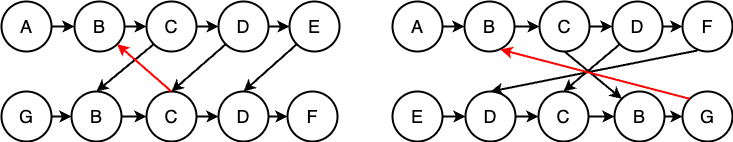

The diagram above was exported from draw.io. Its source (the exported page's mxGraphModel, read from the mxfile embedded in the PNG):
<mxGraphModel dx="934" dy="491" grid="1" gridSize="10" guides="1" tooltips="1" connect="1" arrows="1" fold="1" page="1" pageScale="1" pageWidth="827" pageHeight="1169" math="0" shadow="0">
  <root>
    <mxCell id="0" />
    <mxCell id="1" parent="0" />
    <mxCell id="W0VDZt0TlVCzL9y6IxlT-1" value="G" style="ellipse;whiteSpace=wrap;html=1;aspect=fixed;fontSize=18;strokeWidth=2;" parent="1" vertex="1">
      <mxGeometry x="49" y="250" width="50" height="50" as="geometry" />
    </mxCell>
    <mxCell id="W0VDZt0TlVCzL9y6IxlT-6" value="C" style="ellipse;whiteSpace=wrap;html=1;aspect=fixed;fontSize=18;strokeWidth=2;" parent="1" vertex="1">
      <mxGeometry x="194" y="160" width="50" height="50" as="geometry" />
    </mxCell>
    <mxCell id="W0VDZt0TlVCzL9y6IxlT-7" value="A" style="ellipse;whiteSpace=wrap;html=1;aspect=fixed;fontSize=18;strokeWidth=2;" parent="1" vertex="1">
      <mxGeometry x="49" y="160" width="50" height="50" as="geometry" />
    </mxCell>
    <mxCell id="W0VDZt0TlVCzL9y6IxlT-8" value="B" style="ellipse;whiteSpace=wrap;html=1;aspect=fixed;fontSize=18;strokeWidth=2;" parent="1" vertex="1">
      <mxGeometry x="122" y="160" width="50" height="50" as="geometry" />
    </mxCell>
    <mxCell id="W0VDZt0TlVCzL9y6IxlT-9" value="B" style="ellipse;whiteSpace=wrap;html=1;aspect=fixed;fontSize=18;strokeWidth=2;" parent="1" vertex="1">
      <mxGeometry x="119" y="250" width="50" height="50" as="geometry" />
    </mxCell>
    <mxCell id="W0VDZt0TlVCzL9y6IxlT-10" value="C" style="ellipse;whiteSpace=wrap;html=1;aspect=fixed;fontSize=18;strokeWidth=2;" parent="1" vertex="1">
      <mxGeometry x="194" y="250" width="50" height="50" as="geometry" />
    </mxCell>
    <mxCell id="W0VDZt0TlVCzL9y6IxlT-11" value="" style="endArrow=classic;html=1;rounded=0;entryX=0;entryY=0.5;entryDx=0;entryDy=0;exitX=1;exitY=0.5;exitDx=0;exitDy=0;strokeWidth=2;" parent="1" source="W0VDZt0TlVCzL9y6IxlT-7" target="W0VDZt0TlVCzL9y6IxlT-8" edge="1">
      <mxGeometry width="50" height="50" relative="1" as="geometry">
        <mxPoint x="139" y="340" as="sourcePoint" />
        <mxPoint x="189" y="290" as="targetPoint" />
      </mxGeometry>
    </mxCell>
    <mxCell id="W0VDZt0TlVCzL9y6IxlT-12" value="" style="endArrow=classic;html=1;rounded=0;entryX=0;entryY=0.5;entryDx=0;entryDy=0;exitX=1;exitY=0.5;exitDx=0;exitDy=0;strokeWidth=2;" parent="1" source="W0VDZt0TlVCzL9y6IxlT-8" target="W0VDZt0TlVCzL9y6IxlT-6" edge="1">
      <mxGeometry width="50" height="50" relative="1" as="geometry">
        <mxPoint x="139" y="340" as="sourcePoint" />
        <mxPoint x="189" y="290" as="targetPoint" />
      </mxGeometry>
    </mxCell>
    <mxCell id="W0VDZt0TlVCzL9y6IxlT-13" value="" style="endArrow=classic;html=1;rounded=0;entryX=0;entryY=0.5;entryDx=0;entryDy=0;exitX=1;exitY=0.5;exitDx=0;exitDy=0;strokeWidth=2;" parent="1" source="W0VDZt0TlVCzL9y6IxlT-1" target="W0VDZt0TlVCzL9y6IxlT-9" edge="1">
      <mxGeometry width="50" height="50" relative="1" as="geometry">
        <mxPoint x="139" y="340" as="sourcePoint" />
        <mxPoint x="189" y="290" as="targetPoint" />
      </mxGeometry>
    </mxCell>
    <mxCell id="W0VDZt0TlVCzL9y6IxlT-14" value="" style="endArrow=classic;html=1;rounded=0;entryX=0;entryY=0.5;entryDx=0;entryDy=0;exitX=1;exitY=0.5;exitDx=0;exitDy=0;strokeWidth=2;" parent="1" source="W0VDZt0TlVCzL9y6IxlT-9" target="W0VDZt0TlVCzL9y6IxlT-10" edge="1">
      <mxGeometry width="50" height="50" relative="1" as="geometry">
        <mxPoint x="139" y="340" as="sourcePoint" />
        <mxPoint x="189" y="290" as="targetPoint" />
      </mxGeometry>
    </mxCell>
    <mxCell id="W0VDZt0TlVCzL9y6IxlT-15" value="D" style="ellipse;whiteSpace=wrap;html=1;aspect=fixed;fontSize=18;strokeWidth=2;" parent="1" vertex="1">
      <mxGeometry x="266" y="160" width="50" height="50" as="geometry" />
    </mxCell>
    <mxCell id="W0VDZt0TlVCzL9y6IxlT-16" value="D" style="ellipse;whiteSpace=wrap;html=1;aspect=fixed;fontSize=18;strokeWidth=2;" parent="1" vertex="1">
      <mxGeometry x="266" y="250" width="50" height="50" as="geometry" />
    </mxCell>
    <mxCell id="W0VDZt0TlVCzL9y6IxlT-17" value="" style="endArrow=classic;html=1;rounded=0;entryX=0;entryY=0.5;entryDx=0;entryDy=0;exitX=1;exitY=0.5;exitDx=0;exitDy=0;strokeWidth=2;" parent="1" source="W0VDZt0TlVCzL9y6IxlT-6" target="W0VDZt0TlVCzL9y6IxlT-15" edge="1">
      <mxGeometry width="50" height="50" relative="1" as="geometry">
        <mxPoint x="139" y="340" as="sourcePoint" />
        <mxPoint x="189" y="290" as="targetPoint" />
      </mxGeometry>
    </mxCell>
    <mxCell id="W0VDZt0TlVCzL9y6IxlT-18" value="" style="endArrow=classic;html=1;rounded=0;entryX=0;entryY=0.5;entryDx=0;entryDy=0;exitX=1;exitY=0.5;exitDx=0;exitDy=0;strokeWidth=2;" parent="1" source="W0VDZt0TlVCzL9y6IxlT-10" target="W0VDZt0TlVCzL9y6IxlT-16" edge="1">
      <mxGeometry width="50" height="50" relative="1" as="geometry">
        <mxPoint x="139" y="340" as="sourcePoint" />
        <mxPoint x="189" y="290" as="targetPoint" />
      </mxGeometry>
    </mxCell>
    <mxCell id="W0VDZt0TlVCzL9y6IxlT-19" value="" style="endArrow=classic;html=1;rounded=0;entryX=0.5;entryY=0;entryDx=0;entryDy=0;exitX=0;exitY=1;exitDx=0;exitDy=0;strokeWidth=2;" parent="1" source="W0VDZt0TlVCzL9y6IxlT-6" target="W0VDZt0TlVCzL9y6IxlT-9" edge="1">
      <mxGeometry width="50" height="50" relative="1" as="geometry">
        <mxPoint x="139" y="340" as="sourcePoint" />
        <mxPoint x="189" y="290" as="targetPoint" />
      </mxGeometry>
    </mxCell>
    <mxCell id="W0VDZt0TlVCzL9y6IxlT-20" value="" style="endArrow=classic;html=1;rounded=0;entryX=0.5;entryY=0;entryDx=0;entryDy=0;exitX=0;exitY=1;exitDx=0;exitDy=0;strokeWidth=2;" parent="1" source="W0VDZt0TlVCzL9y6IxlT-15" target="W0VDZt0TlVCzL9y6IxlT-10" edge="1">
      <mxGeometry width="50" height="50" relative="1" as="geometry">
        <mxPoint x="139" y="340" as="sourcePoint" />
        <mxPoint x="189" y="290" as="targetPoint" />
      </mxGeometry>
    </mxCell>
    <mxCell id="W0VDZt0TlVCzL9y6IxlT-21" value="" style="endArrow=classic;html=1;rounded=0;exitX=0.5;exitY=0;exitDx=0;exitDy=0;entryX=1;entryY=1;entryDx=0;entryDy=0;strokeWidth=2;strokeColor=#FF0000;" parent="1" source="W0VDZt0TlVCzL9y6IxlT-10" target="W0VDZt0TlVCzL9y6IxlT-8" edge="1">
      <mxGeometry width="50" height="50" relative="1" as="geometry">
        <mxPoint x="139" y="340" as="sourcePoint" />
        <mxPoint x="189" y="290" as="targetPoint" />
      </mxGeometry>
    </mxCell>
    <mxCell id="W0VDZt0TlVCzL9y6IxlT-23" value="E" style="ellipse;whiteSpace=wrap;html=1;aspect=fixed;fontSize=18;strokeWidth=2;" parent="1" vertex="1">
      <mxGeometry x="440" y="250" width="50" height="50" as="geometry" />
    </mxCell>
    <mxCell id="W0VDZt0TlVCzL9y6IxlT-24" value="C" style="ellipse;whiteSpace=wrap;html=1;aspect=fixed;fontSize=18;strokeWidth=2;" parent="1" vertex="1">
      <mxGeometry x="587" y="160" width="50" height="50" as="geometry" />
    </mxCell>
    <mxCell id="W0VDZt0TlVCzL9y6IxlT-25" value="A" style="ellipse;whiteSpace=wrap;html=1;aspect=fixed;fontSize=18;strokeWidth=2;" parent="1" vertex="1">
      <mxGeometry x="440" y="160" width="50" height="50" as="geometry" />
    </mxCell>
    <mxCell id="W0VDZt0TlVCzL9y6IxlT-26" value="B" style="ellipse;whiteSpace=wrap;html=1;aspect=fixed;fontSize=18;strokeWidth=2;" parent="1" vertex="1">
      <mxGeometry x="512" y="160" width="50" height="50" as="geometry" />
    </mxCell>
    <mxCell id="W0VDZt0TlVCzL9y6IxlT-27" value="D" style="ellipse;whiteSpace=wrap;html=1;aspect=fixed;fontSize=18;strokeWidth=2;" parent="1" vertex="1">
      <mxGeometry x="513" y="250" width="50" height="50" as="geometry" />
    </mxCell>
    <mxCell id="W0VDZt0TlVCzL9y6IxlT-28" value="C" style="ellipse;whiteSpace=wrap;html=1;aspect=fixed;fontSize=18;strokeWidth=2;" parent="1" vertex="1">
      <mxGeometry x="586" y="250" width="50" height="50" as="geometry" />
    </mxCell>
    <mxCell id="W0VDZt0TlVCzL9y6IxlT-29" value="" style="endArrow=classic;html=1;rounded=0;entryX=0;entryY=0.5;entryDx=0;entryDy=0;exitX=1;exitY=0.5;exitDx=0;exitDy=0;strokeWidth=2;" parent="1" source="W0VDZt0TlVCzL9y6IxlT-25" target="W0VDZt0TlVCzL9y6IxlT-26" edge="1">
      <mxGeometry width="50" height="50" relative="1" as="geometry">
        <mxPoint x="530" y="340" as="sourcePoint" />
        <mxPoint x="580" y="290" as="targetPoint" />
      </mxGeometry>
    </mxCell>
    <mxCell id="W0VDZt0TlVCzL9y6IxlT-30" value="" style="endArrow=classic;html=1;rounded=0;entryX=0;entryY=0.5;entryDx=0;entryDy=0;exitX=1;exitY=0.5;exitDx=0;exitDy=0;strokeWidth=2;" parent="1" source="W0VDZt0TlVCzL9y6IxlT-26" target="W0VDZt0TlVCzL9y6IxlT-24" edge="1">
      <mxGeometry width="50" height="50" relative="1" as="geometry">
        <mxPoint x="530" y="340" as="sourcePoint" />
        <mxPoint x="580" y="290" as="targetPoint" />
      </mxGeometry>
    </mxCell>
    <mxCell id="W0VDZt0TlVCzL9y6IxlT-31" value="" style="endArrow=classic;html=1;rounded=0;entryX=0;entryY=0.5;entryDx=0;entryDy=0;exitX=1;exitY=0.5;exitDx=0;exitDy=0;strokeWidth=2;" parent="1" source="W0VDZt0TlVCzL9y6IxlT-23" target="W0VDZt0TlVCzL9y6IxlT-27" edge="1">
      <mxGeometry width="50" height="50" relative="1" as="geometry">
        <mxPoint x="530" y="340" as="sourcePoint" />
        <mxPoint x="580" y="290" as="targetPoint" />
      </mxGeometry>
    </mxCell>
    <mxCell id="W0VDZt0TlVCzL9y6IxlT-32" value="" style="endArrow=classic;html=1;rounded=0;entryX=0;entryY=0.5;entryDx=0;entryDy=0;exitX=1;exitY=0.5;exitDx=0;exitDy=0;strokeWidth=2;" parent="1" source="W0VDZt0TlVCzL9y6IxlT-27" target="W0VDZt0TlVCzL9y6IxlT-28" edge="1">
      <mxGeometry width="50" height="50" relative="1" as="geometry">
        <mxPoint x="530" y="340" as="sourcePoint" />
        <mxPoint x="580" y="290" as="targetPoint" />
      </mxGeometry>
    </mxCell>
    <mxCell id="W0VDZt0TlVCzL9y6IxlT-33" value="D" style="ellipse;whiteSpace=wrap;html=1;aspect=fixed;fontSize=18;strokeWidth=2;" parent="1" vertex="1">
      <mxGeometry x="660" y="160" width="50" height="50" as="geometry" />
    </mxCell>
    <mxCell id="W0VDZt0TlVCzL9y6IxlT-34" value="B" style="ellipse;whiteSpace=wrap;html=1;aspect=fixed;fontSize=18;strokeWidth=2;" parent="1" vertex="1">
      <mxGeometry x="662" y="250" width="50" height="50" as="geometry" />
    </mxCell>
    <mxCell id="W0VDZt0TlVCzL9y6IxlT-35" value="" style="endArrow=classic;html=1;rounded=0;entryX=0;entryY=0.5;entryDx=0;entryDy=0;exitX=1;exitY=0.5;exitDx=0;exitDy=0;strokeWidth=2;" parent="1" source="W0VDZt0TlVCzL9y6IxlT-24" target="W0VDZt0TlVCzL9y6IxlT-33" edge="1">
      <mxGeometry width="50" height="50" relative="1" as="geometry">
        <mxPoint x="530" y="340" as="sourcePoint" />
        <mxPoint x="580" y="290" as="targetPoint" />
      </mxGeometry>
    </mxCell>
    <mxCell id="W0VDZt0TlVCzL9y6IxlT-36" value="" style="endArrow=classic;html=1;rounded=0;entryX=0;entryY=0.5;entryDx=0;entryDy=0;exitX=1;exitY=0.5;exitDx=0;exitDy=0;strokeWidth=2;" parent="1" source="W0VDZt0TlVCzL9y6IxlT-28" target="W0VDZt0TlVCzL9y6IxlT-34" edge="1">
      <mxGeometry width="50" height="50" relative="1" as="geometry">
        <mxPoint x="530" y="340" as="sourcePoint" />
        <mxPoint x="580" y="290" as="targetPoint" />
      </mxGeometry>
    </mxCell>
    <mxCell id="W0VDZt0TlVCzL9y6IxlT-37" value="" style="endArrow=classic;html=1;rounded=0;entryX=0.5;entryY=0;entryDx=0;entryDy=0;exitX=0.3;exitY=0.98;exitDx=0;exitDy=0;strokeWidth=2;exitPerimeter=0;" parent="1" source="0txuVIMPrgRxdfGAvN4s-6" target="W0VDZt0TlVCzL9y6IxlT-27" edge="1">
      <mxGeometry width="50" height="50" relative="1" as="geometry">
        <mxPoint x="530" y="340" as="sourcePoint" />
        <mxPoint x="580" y="290" as="targetPoint" />
      </mxGeometry>
    </mxCell>
    <mxCell id="W0VDZt0TlVCzL9y6IxlT-38" value="" style="endArrow=classic;html=1;rounded=0;entryX=0.5;entryY=0;entryDx=0;entryDy=0;strokeWidth=2;exitX=0;exitY=1;exitDx=0;exitDy=0;" parent="1" source="W0VDZt0TlVCzL9y6IxlT-33" target="W0VDZt0TlVCzL9y6IxlT-28" edge="1">
      <mxGeometry width="50" height="50" relative="1" as="geometry">
        <mxPoint x="530" y="340" as="sourcePoint" />
        <mxPoint x="580" y="290" as="targetPoint" />
      </mxGeometry>
    </mxCell>
    <mxCell id="0txuVIMPrgRxdfGAvN4s-1" value="E" style="ellipse;whiteSpace=wrap;html=1;aspect=fixed;fontSize=18;strokeWidth=2;" vertex="1" parent="1">
      <mxGeometry x="337" y="160" width="50" height="50" as="geometry" />
    </mxCell>
    <mxCell id="0txuVIMPrgRxdfGAvN4s-2" value="F" style="ellipse;whiteSpace=wrap;html=1;aspect=fixed;fontSize=18;strokeWidth=2;" vertex="1" parent="1">
      <mxGeometry x="335" y="250" width="50" height="50" as="geometry" />
    </mxCell>
    <mxCell id="0txuVIMPrgRxdfGAvN4s-3" value="" style="endArrow=classic;html=1;rounded=0;entryX=0;entryY=0.5;entryDx=0;entryDy=0;exitX=1;exitY=0.5;exitDx=0;exitDy=0;strokeWidth=2;" edge="1" parent="1" source="W0VDZt0TlVCzL9y6IxlT-15" target="0txuVIMPrgRxdfGAvN4s-1">
      <mxGeometry width="50" height="50" relative="1" as="geometry">
        <mxPoint x="284" y="195" as="sourcePoint" />
        <mxPoint x="320" y="195" as="targetPoint" />
      </mxGeometry>
    </mxCell>
    <mxCell id="0txuVIMPrgRxdfGAvN4s-4" value="" style="endArrow=classic;html=1;rounded=0;entryX=0;entryY=0.5;entryDx=0;entryDy=0;exitX=1;exitY=0.5;exitDx=0;exitDy=0;strokeWidth=2;" edge="1" parent="1" source="W0VDZt0TlVCzL9y6IxlT-16" target="0txuVIMPrgRxdfGAvN4s-2">
      <mxGeometry width="50" height="50" relative="1" as="geometry">
        <mxPoint x="294" y="205" as="sourcePoint" />
        <mxPoint x="330" y="205" as="targetPoint" />
      </mxGeometry>
    </mxCell>
    <mxCell id="0txuVIMPrgRxdfGAvN4s-5" value="" style="endArrow=classic;html=1;rounded=0;entryX=0.5;entryY=0;entryDx=0;entryDy=0;exitX=0;exitY=1;exitDx=0;exitDy=0;strokeWidth=2;" edge="1" parent="1" source="0txuVIMPrgRxdfGAvN4s-1" target="W0VDZt0TlVCzL9y6IxlT-16">
      <mxGeometry width="50" height="50" relative="1" as="geometry">
        <mxPoint x="283" y="213" as="sourcePoint" />
        <mxPoint x="229" y="260" as="targetPoint" />
      </mxGeometry>
    </mxCell>
    <mxCell id="0txuVIMPrgRxdfGAvN4s-6" value="F" style="ellipse;whiteSpace=wrap;html=1;aspect=fixed;fontSize=18;strokeWidth=2;" vertex="1" parent="1">
      <mxGeometry x="730" y="160" width="50" height="50" as="geometry" />
    </mxCell>
    <mxCell id="0txuVIMPrgRxdfGAvN4s-7" value="G" style="ellipse;whiteSpace=wrap;html=1;aspect=fixed;fontSize=18;strokeWidth=2;" vertex="1" parent="1">
      <mxGeometry x="730" y="250" width="50" height="50" as="geometry" />
    </mxCell>
    <mxCell id="0txuVIMPrgRxdfGAvN4s-8" value="" style="endArrow=classic;html=1;rounded=0;entryX=0;entryY=0.5;entryDx=0;entryDy=0;strokeWidth=2;" edge="1" parent="1" target="0txuVIMPrgRxdfGAvN4s-6">
      <mxGeometry width="50" height="50" relative="1" as="geometry">
        <mxPoint x="710" y="185" as="sourcePoint" />
        <mxPoint x="670" y="195" as="targetPoint" />
      </mxGeometry>
    </mxCell>
    <mxCell id="0txuVIMPrgRxdfGAvN4s-9" value="" style="endArrow=classic;html=1;rounded=0;entryX=0;entryY=0;entryDx=0;entryDy=0;strokeWidth=2;exitX=0.5;exitY=1;exitDx=0;exitDy=0;" edge="1" parent="1" source="W0VDZt0TlVCzL9y6IxlT-24" target="W0VDZt0TlVCzL9y6IxlT-34">
      <mxGeometry width="50" height="50" relative="1" as="geometry">
        <mxPoint x="620" y="213" as="sourcePoint" />
        <mxPoint x="621" y="260" as="targetPoint" />
      </mxGeometry>
    </mxCell>
    <mxCell id="0txuVIMPrgRxdfGAvN4s-10" value="" style="endArrow=classic;html=1;rounded=0;entryX=0;entryY=0.5;entryDx=0;entryDy=0;strokeWidth=2;exitX=1;exitY=0.5;exitDx=0;exitDy=0;" edge="1" parent="1" source="W0VDZt0TlVCzL9y6IxlT-34" target="0txuVIMPrgRxdfGAvN4s-7">
      <mxGeometry width="50" height="50" relative="1" as="geometry">
        <mxPoint x="720" y="195" as="sourcePoint" />
        <mxPoint x="740" y="195" as="targetPoint" />
      </mxGeometry>
    </mxCell>
    <mxCell id="0txuVIMPrgRxdfGAvN4s-11" value="" style="endArrow=classic;html=1;rounded=0;entryX=0.72;entryY=0.96;entryDx=0;entryDy=0;strokeWidth=2;exitX=0;exitY=0;exitDx=0;exitDy=0;entryPerimeter=0;strokeColor=#FF0000;" edge="1" parent="1" source="0txuVIMPrgRxdfGAvN4s-7" target="W0VDZt0TlVCzL9y6IxlT-26">
      <mxGeometry width="50" height="50" relative="1" as="geometry">
        <mxPoint x="622" y="220" as="sourcePoint" />
        <mxPoint x="679" y="267" as="targetPoint" />
      </mxGeometry>
    </mxCell>
  </root>
</mxGraphModel>